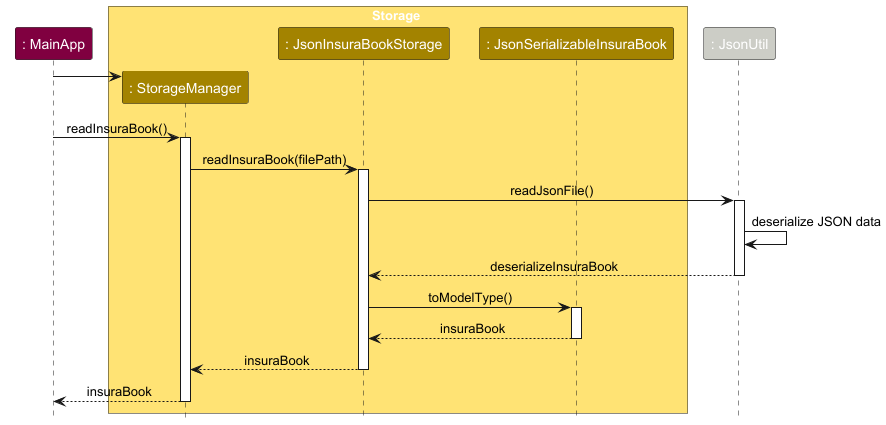

The diagram above was rendered by PlantUML. Its source (embedded in the PNG):
@startuml
!include style.puml
!define MAIN_COLOUR #800040
!define COMMONS_COLOR #CCCDC6
skinparam ArrowFontStyle plain

Participant ": MainApp" as MainApp MAIN_COLOUR

box Storage STORAGE_COLOR_T1
participant ": StorageManager" as StorageManager STORAGE_COLOR
participant ": JsonInsuraBookStorage" as JsonInsuraBookStorage STORAGE_COLOR
participant ": JsonSerializableInsuraBook" as JsonSerializableInsuraBook STORAGE_COLOR
/'
participant ": JsonAdaptedPolicyType" as JsonAdaptedPolicyType STORAGE_COLOR
participant ": JsonAdaptedClient" as JsonAdaptedClient STORAGE_COLOR
participant ": JsonAdaptedPolicy" as JsonAdaptedPolicy STORAGE_COLOR
participant ": JsonAdaptedClaim" as JsonAdaptedClaim STORAGE_COLOR
'/
end box

Participant ": JsonUtil" as JsonUtil COMMONS_COLOR

create StorageManager
MainApp -> StorageManager

MainApp -> StorageManager : readInsuraBook()
activate StorageManager

StorageManager -> JsonInsuraBookStorage : readInsuraBook(filePath)
activate JsonInsuraBookStorage

JsonInsuraBookStorage -> JsonUtil : readJsonFile()
activate JsonUtil

JsonUtil -> JsonUtil : deserialize JSON data
JsonUtil --> JsonInsuraBookStorage : deserializeInsuraBook
deactivate JsonUtil

JsonInsuraBookStorage -> JsonSerializableInsuraBook : toModelType()
activate JsonSerializableInsuraBook
/'
JsonSerializableInsuraBook -> JsonAdaptedPolicyType : toModelType()
JsonSerializableInsuraBook -> JsonAdaptedClient : toModelType()
JsonSerializableInsuraBook -> JsonAdaptedPolicy : toModelType()
JsonSerializableInsuraBook -> JsonAdaptedClaim : toModelType()
'/
JsonSerializableInsuraBook --> JsonInsuraBookStorage : insuraBook
deactivate JsonSerializableInsuraBook

JsonInsuraBookStorage --> StorageManager : insuraBook
deactivate JsonInsuraBookStorage

StorageManager --> MainApp : insuraBook
deactivate StorageManager

@enduml